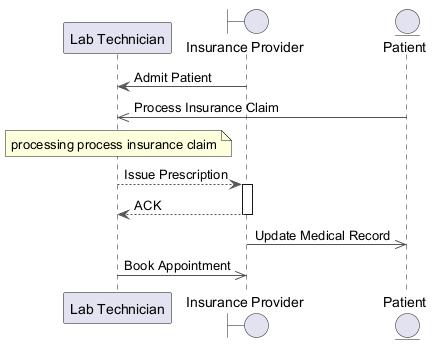

The diagram above was rendered by PlantUML. Its source (embedded in the PNG):
@startuml
skinparam backgroundColor #FFFFFF
skinparam classBackgroundColor #E8F4FA
skinparam classBorderColor #2C7DA0
skinparam ArrowColor #555555
participant "Lab Technician" as LT
boundary "Insurance Provider" as IP
entity "Patient" as P
IP -> LT : Admit Patient
P ->> LT : Process Insurance Claim
note over LT : processing process insurance claim
LT --> IP : Issue Prescription
activate IP
IP --> LT : ACK
deactivate IP
IP ->> P : Update Medical Record
LT ->> IP : Book Appointment
@enduml